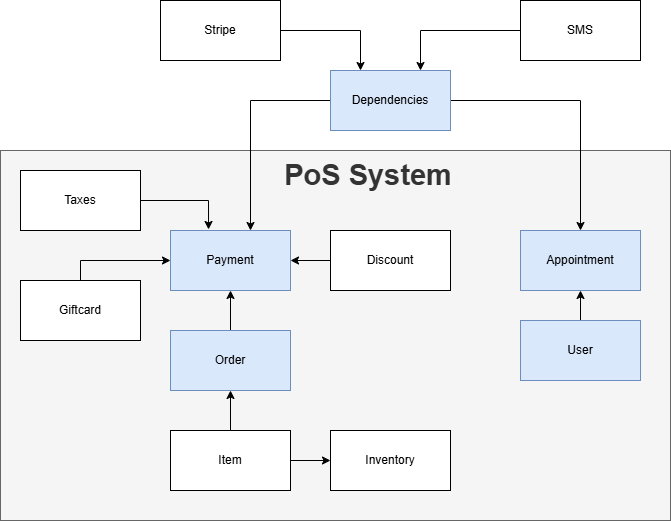

The diagram above was exported from draw.io. Its source (the exported page's mxGraphModel, read from the mxfile embedded in the PNG):
<mxGraphModel dx="1418" dy="786" grid="1" gridSize="10" guides="1" tooltips="1" connect="1" arrows="1" fold="1" page="1" pageScale="1" pageWidth="827" pageHeight="1169" math="0" shadow="0">
  <root>
    <mxCell id="0" />
    <mxCell id="1" parent="0" />
    <mxCell id="rQuM4dl0KEcF1qCVANtB-28" value="" style="rounded=0;whiteSpace=wrap;html=1;fillColor=#f5f5f5;fontColor=#333333;strokeColor=#666666;" vertex="1" parent="1">
      <mxGeometry x="80" y="260" width="670" height="370" as="geometry" />
    </mxCell>
    <mxCell id="rQuM4dl0KEcF1qCVANtB-7" style="edgeStyle=orthogonalEdgeStyle;rounded=0;orthogonalLoop=1;jettySize=auto;html=1;exitX=0;exitY=0.5;exitDx=0;exitDy=0;entryX=0.5;entryY=0;entryDx=0;entryDy=0;" edge="1" parent="1" source="rQuM4dl0KEcF1qCVANtB-1">
      <mxGeometry relative="1" as="geometry">
        <mxPoint x="430" y="270" as="sourcePoint" />
        <mxPoint x="330" y="340" as="targetPoint" />
      </mxGeometry>
    </mxCell>
    <mxCell id="rQuM4dl0KEcF1qCVANtB-8" style="edgeStyle=orthogonalEdgeStyle;rounded=0;orthogonalLoop=1;jettySize=auto;html=1;exitX=1;exitY=0.5;exitDx=0;exitDy=0;entryX=0.5;entryY=0;entryDx=0;entryDy=0;" edge="1" parent="1" source="rQuM4dl0KEcF1qCVANtB-1" target="rQuM4dl0KEcF1qCVANtB-4">
      <mxGeometry relative="1" as="geometry" />
    </mxCell>
    <mxCell id="rQuM4dl0KEcF1qCVANtB-1" value="Dependencies" style="rounded=0;whiteSpace=wrap;html=1;fillColor=#dae8fc;strokeColor=#6c8ebf;" vertex="1" parent="1">
      <mxGeometry x="410" y="180" width="120" height="60" as="geometry" />
    </mxCell>
    <mxCell id="rQuM4dl0KEcF1qCVANtB-10" style="edgeStyle=orthogonalEdgeStyle;rounded=0;orthogonalLoop=1;jettySize=auto;html=1;exitX=0.5;exitY=0;exitDx=0;exitDy=0;entryX=0.5;entryY=1;entryDx=0;entryDy=0;" edge="1" parent="1" source="rQuM4dl0KEcF1qCVANtB-2" target="rQuM4dl0KEcF1qCVANtB-4">
      <mxGeometry relative="1" as="geometry" />
    </mxCell>
    <mxCell id="rQuM4dl0KEcF1qCVANtB-2" value="User" style="rounded=0;whiteSpace=wrap;html=1;fillColor=#dae8fc;strokeColor=#6c8ebf;" vertex="1" parent="1">
      <mxGeometry x="600" y="430" width="120" height="60" as="geometry" />
    </mxCell>
    <mxCell id="rQuM4dl0KEcF1qCVANtB-11" style="edgeStyle=orthogonalEdgeStyle;rounded=0;orthogonalLoop=1;jettySize=auto;html=1;exitX=0.5;exitY=0;exitDx=0;exitDy=0;entryX=0.5;entryY=1;entryDx=0;entryDy=0;" edge="1" parent="1" source="rQuM4dl0KEcF1qCVANtB-3" target="rQuM4dl0KEcF1qCVANtB-6">
      <mxGeometry relative="1" as="geometry" />
    </mxCell>
    <mxCell id="rQuM4dl0KEcF1qCVANtB-3" value="Order" style="rounded=0;whiteSpace=wrap;html=1;fillColor=#dae8fc;strokeColor=#6c8ebf;" vertex="1" parent="1">
      <mxGeometry x="250" y="440" width="120" height="60" as="geometry" />
    </mxCell>
    <mxCell id="rQuM4dl0KEcF1qCVANtB-4" value="Appointment" style="rounded=0;whiteSpace=wrap;html=1;fillColor=#dae8fc;strokeColor=#6c8ebf;" vertex="1" parent="1">
      <mxGeometry x="600" y="340" width="120" height="60" as="geometry" />
    </mxCell>
    <mxCell id="rQuM4dl0KEcF1qCVANtB-6" value="Payment" style="rounded=0;whiteSpace=wrap;html=1;fillColor=#dae8fc;strokeColor=#6c8ebf;" vertex="1" parent="1">
      <mxGeometry x="250" y="340" width="120" height="60" as="geometry" />
    </mxCell>
    <mxCell id="rQuM4dl0KEcF1qCVANtB-12" value="Stripe" style="rounded=0;whiteSpace=wrap;html=1;" vertex="1" parent="1">
      <mxGeometry x="240" y="110" width="120" height="60" as="geometry" />
    </mxCell>
    <mxCell id="rQuM4dl0KEcF1qCVANtB-13" style="edgeStyle=orthogonalEdgeStyle;rounded=0;orthogonalLoop=1;jettySize=auto;html=1;entryX=0.25;entryY=0;entryDx=0;entryDy=0;" edge="1" parent="1" source="rQuM4dl0KEcF1qCVANtB-12" target="rQuM4dl0KEcF1qCVANtB-1">
      <mxGeometry relative="1" as="geometry" />
    </mxCell>
    <mxCell id="rQuM4dl0KEcF1qCVANtB-15" style="edgeStyle=orthogonalEdgeStyle;rounded=0;orthogonalLoop=1;jettySize=auto;html=1;exitX=0;exitY=0.5;exitDx=0;exitDy=0;entryX=0.75;entryY=0;entryDx=0;entryDy=0;" edge="1" parent="1" source="rQuM4dl0KEcF1qCVANtB-14" target="rQuM4dl0KEcF1qCVANtB-1">
      <mxGeometry relative="1" as="geometry" />
    </mxCell>
    <mxCell id="rQuM4dl0KEcF1qCVANtB-14" value="SMS" style="rounded=0;whiteSpace=wrap;html=1;" vertex="1" parent="1">
      <mxGeometry x="600" y="110" width="120" height="60" as="geometry" />
    </mxCell>
    <mxCell id="rQuM4dl0KEcF1qCVANtB-16" value="Taxes" style="rounded=0;whiteSpace=wrap;html=1;" vertex="1" parent="1">
      <mxGeometry x="100" y="280" width="120" height="60" as="geometry" />
    </mxCell>
    <mxCell id="rQuM4dl0KEcF1qCVANtB-26" style="edgeStyle=orthogonalEdgeStyle;rounded=0;orthogonalLoop=1;jettySize=auto;html=1;exitX=0.5;exitY=0;exitDx=0;exitDy=0;entryX=0;entryY=0.5;entryDx=0;entryDy=0;" edge="1" parent="1" source="rQuM4dl0KEcF1qCVANtB-18" target="rQuM4dl0KEcF1qCVANtB-6">
      <mxGeometry relative="1" as="geometry" />
    </mxCell>
    <mxCell id="rQuM4dl0KEcF1qCVANtB-18" value="Giftcard" style="rounded=0;whiteSpace=wrap;html=1;" vertex="1" parent="1">
      <mxGeometry x="100" y="390" width="120" height="60" as="geometry" />
    </mxCell>
    <mxCell id="rQuM4dl0KEcF1qCVANtB-21" style="edgeStyle=orthogonalEdgeStyle;rounded=0;orthogonalLoop=1;jettySize=auto;html=1;entryX=1;entryY=0.5;entryDx=0;entryDy=0;" edge="1" parent="1" source="rQuM4dl0KEcF1qCVANtB-20" target="rQuM4dl0KEcF1qCVANtB-6">
      <mxGeometry relative="1" as="geometry" />
    </mxCell>
    <mxCell id="rQuM4dl0KEcF1qCVANtB-20" value="Discount" style="rounded=0;whiteSpace=wrap;html=1;" vertex="1" parent="1">
      <mxGeometry x="410" y="340" width="120" height="60" as="geometry" />
    </mxCell>
    <mxCell id="rQuM4dl0KEcF1qCVANtB-23" style="edgeStyle=orthogonalEdgeStyle;rounded=0;orthogonalLoop=1;jettySize=auto;html=1;entryX=0.5;entryY=1;entryDx=0;entryDy=0;" edge="1" parent="1" source="rQuM4dl0KEcF1qCVANtB-22" target="rQuM4dl0KEcF1qCVANtB-3">
      <mxGeometry relative="1" as="geometry" />
    </mxCell>
    <mxCell id="rQuM4dl0KEcF1qCVANtB-25" style="edgeStyle=orthogonalEdgeStyle;rounded=0;orthogonalLoop=1;jettySize=auto;html=1;exitX=1;exitY=0.5;exitDx=0;exitDy=0;entryX=0;entryY=0.5;entryDx=0;entryDy=0;" edge="1" parent="1" source="rQuM4dl0KEcF1qCVANtB-22" target="rQuM4dl0KEcF1qCVANtB-24">
      <mxGeometry relative="1" as="geometry" />
    </mxCell>
    <mxCell id="rQuM4dl0KEcF1qCVANtB-22" value="Item" style="rounded=0;whiteSpace=wrap;html=1;" vertex="1" parent="1">
      <mxGeometry x="250" y="540" width="120" height="60" as="geometry" />
    </mxCell>
    <mxCell id="rQuM4dl0KEcF1qCVANtB-24" value="Inventory" style="rounded=0;whiteSpace=wrap;html=1;" vertex="1" parent="1">
      <mxGeometry x="410" y="540" width="120" height="60" as="geometry" />
    </mxCell>
    <mxCell id="rQuM4dl0KEcF1qCVANtB-27" style="edgeStyle=orthogonalEdgeStyle;rounded=0;orthogonalLoop=1;jettySize=auto;html=1;exitX=1;exitY=0.5;exitDx=0;exitDy=0;entryX=0.317;entryY=-0.017;entryDx=0;entryDy=0;entryPerimeter=0;" edge="1" parent="1" source="rQuM4dl0KEcF1qCVANtB-16" target="rQuM4dl0KEcF1qCVANtB-6">
      <mxGeometry relative="1" as="geometry" />
    </mxCell>
    <mxCell id="rQuM4dl0KEcF1qCVANtB-29" value="PoS System" style="rounded=0;whiteSpace=wrap;html=1;strokeColor=none;fillColor=#f5f5f5;fontColor=#333333;fontStyle=1;fontSize=29;" vertex="1" parent="1">
      <mxGeometry x="360" y="270" width="176" height="30" as="geometry" />
    </mxCell>
  </root>
</mxGraphModel>